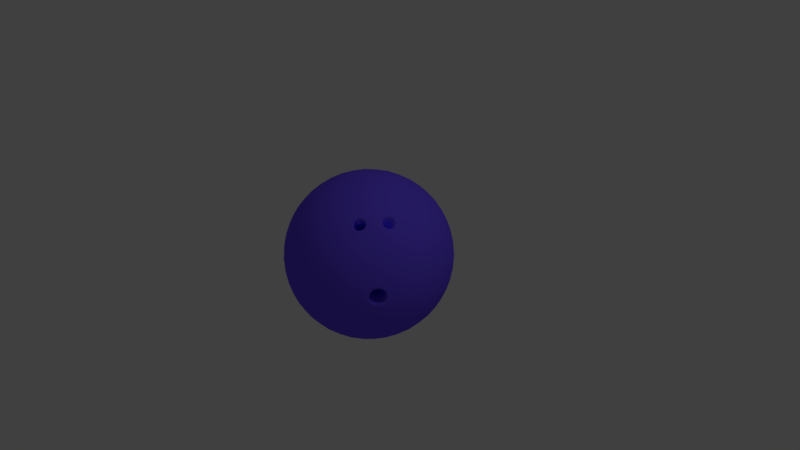 # Source: Bowling_ball.blend  (saved by Blender 2.78.0; exported with 4.5.12 LTS)
import bpy
from mathutils import Matrix  # noqa: F401  (used for matrix-valued properties, if any)

bpy.ops.wm.read_factory_settings(use_empty=True)
scene = bpy.context.scene
scene.name = 'Scene'

# ---- collections
col_collection_1 = bpy.data.collections.new('Collection 1'); scene.collection.children.link(col_collection_1)

# ---- materials (node trees are filled in below, after node groups)
mat_ball = bpy.data.materials.new('Ball')
mat_ball.alpha_threshold = 0.0
mat_ball.use_transparent_shadow = False
mat_ball.diffuse_color = (0.1549, 0.0884, 1.0, 1.0)
mat_ball.specular_color = (0.002888, 1.0, 0.2191)
mat_ball.roughness = 0.5

# ---- material node trees

# ---- world
world_world = bpy.data.worlds.new('World'); scene.world = world_world
world_world.color = (0.05088, 0.05088, 0.05088)
world_world.use_sun_shadow = False
world_world.sun_shadow_jitter_overblur = 0.0
world_world.cycles.sampling_method = 'MANUAL'

# ---- cameras
cam_camera = bpy.data.cameras.new('Camera')
cam_camera.clip_end = 100.0
cam_camera.lens = 35.0
cam_camera.sensor_width = 32.0
cam_camera.sensor_height = 18.0
cam_camera.ortho_scale = 7.314
cam_camera.dof.focus_distance = 0.0
cam_camera.dof.aperture_fstop = 128.0

# ---- lights
light_lamp = bpy.data.lights.new('Lamp', 'POINT')
light_lamp.transmission_factor = 0.0
light_lamp.cutoff_distance = 30.0
light_lamp.energy = 100.0
light_lamp.shadow_buffer_clip_start = 1.001
light_lamp.shadow_soft_size = 0.1
light_lamp.shadow_maximum_resolution = 0.006
light_lamp.use_absolute_resolution = True

# ---- meshes
me_icosphere_001 = bpy.data.meshes.new('Icosphere.001')
me_icosphere_001.from_pydata([(0.0, 0.0, -1.09), (0.7887, -0.573, -0.4875), (-0.3013, -0.9272, -0.4875), (-0.9749, 0.0, -0.4875), (-0.3013, 0.9272, -0.4875), (0.7887, 0.573, -0.4875), (0.3013, -0.9272, 0.4875), (-0.7887, -0.573, 0.4875), (-0.7887, 0.573, 0.4875), (0.3013, 0.9272, 0.4875), (0.9749, 0.0, 0.4875), (0.0, 0.0, 1.09), (-0.2812, -0.8653, -0.6002), (-0.2538, -0.7811, -0.7167), (-0.2188, -0.6733, -0.8288), (-0.1771, -0.545, -0.9272), (-0.1312, -0.404, -1.004), (-0.08459, -0.2603, -1.055), (-0.04016, -0.1236, -1.082), (0.1052, -0.0764, -1.082), (0.2215, -0.1609, -1.055), (0.3436, -0.2497, -1.004), (0.4636, -0.3368, -0.9272), (0.5727, -0.4161, -0.8288), (0.6644, -0.4827, -0.7167), (0.7361, -0.5348, -0.6002), (0.6959, -0.6584, -0.5199), (0.5798, -0.7431, -0.5475), (0.4415, -0.82, -0.5663), (0.2865, -0.8818, -0.5731), (0.1249, -0.9229, -0.5663), (-0.03231, -0.942, -0.5475), (-0.176, -0.9417, -0.5199), (0.8412, 0.4584, -0.5199), (0.8859, 0.3218, -0.5475), (0.9163, 0.1664, -0.5663), (0.9272, 0.0, -0.5731), (0.9163, -0.1664, -0.5663), (0.8859, -0.3218, -0.5475), (0.8412, -0.4584, -0.5199), (0.1052, 0.0764, -1.082), (0.2215, 0.1609, -1.055), (0.3436, 0.2497, -1.004), (0.4636, 0.3368, -0.9272), (0.5727, 0.4161, -0.8288), (0.6644, 0.4827, -0.7167), (0.7361, 0.5348, -0.6002), (-0.9098, 0.0, -0.6002), (-0.8213, 0.0, -0.7167), (-0.7079, 0.0, -0.8288), (-0.573, 0.0, -0.9272), (-0.4247, 0.0, -1.004), (-0.2738, 0.0, -1.055), (-0.13, 0.0, -1.082), (-0.4111, -0.8653, -0.5199), (-0.5275, -0.7811, -0.5475), (-0.6435, -0.6733, -0.5663), (-0.7501, -0.545, -0.5731), (-0.8392, -0.404, -0.5663), (-0.9058, -0.2604, -0.5475), (-0.95, -0.1236, -0.5199), (-0.2812, 0.8653, -0.6002), (-0.2538, 0.7811, -0.7167), (-0.2188, 0.6733, -0.8288), (-0.1771, 0.545, -0.9272), (-0.1312, 0.404, -1.004), (-0.08459, 0.2603, -1.055), (-0.04016, 0.1236, -1.082), (-0.95, 0.1236, -0.5199), (-0.9058, 0.2604, -0.5475), (-0.8392, 0.404, -0.5663), (-0.7501, 0.545, -0.5731), (-0.6435, 0.6733, -0.5663), (-0.5275, 0.7811, -0.5475), (-0.4111, 0.8653, -0.5199), (-0.176, 0.9417, -0.5199), (-0.03231, 0.942, -0.5475), (0.1249, 0.9229, -0.5663), (0.2865, 0.8818, -0.5731), (0.4415, 0.82, -0.5663), (0.5798, 0.7431, -0.5475), (0.6959, 0.6584, -0.5199), (1.015, -0.0764, 0.3899), (1.043, -0.1609, 0.2738), (1.052, -0.2497, 0.1416), (1.037, -0.3368, -8.759e-09), (0.9975, -0.4161, -0.1416), (0.9382, -0.4827, -0.2738), (0.8661, -0.5348, -0.3899), (0.8661, 0.5348, -0.3899), (0.9382, 0.4827, -0.2738), (0.9975, 0.4161, -0.1416), (1.037, 0.3368, 8.759e-09), (1.052, 0.2497, 0.1416), (1.043, 0.1609, 0.2738), (1.015, 0.0764, 0.3899), (0.241, -0.9889, 0.3899), (0.1692, -1.041, 0.2738), (0.0875, -1.077, 0.1416), (8.759e-09, -1.09, -8.759e-09), (-0.0875, -1.077, -0.1416), (-0.1692, -1.041, -0.2738), (-0.241, -0.9889, -0.3899), (0.7762, -0.6584, -0.3899), (0.749, -0.7431, -0.2738), (0.704, -0.8201, -0.1416), (0.6407, -0.8818, 8.759e-09), (0.5624, -0.9229, 0.1416), (0.4752, -0.942, 0.2738), (0.3863, -0.9417, 0.3899), (-0.8661, -0.5348, 0.3899), (-0.9382, -0.4827, 0.2738), (-0.9975, -0.4161, 0.1416), (-1.037, -0.3368, -8.759e-09), (-1.052, -0.2497, -0.1416), (-1.043, -0.1609, -0.2738), (-1.015, -0.0764, -0.3899), (-0.3863, -0.9417, -0.3899), (-0.4752, -0.942, -0.2738), (-0.5624, -0.9229, -0.1416), (-0.6407, -0.8818, 8.759e-09), (-0.704, -0.8201, 0.1416), (-0.749, -0.7431, 0.2738), (-0.7762, -0.6584, 0.3899), (-0.7762, 0.6584, 0.3899), (-0.749, 0.7431, 0.2738), (-0.704, 0.8201, 0.1416), (-0.6407, 0.8818, -8.759e-09), (-0.5624, 0.9229, -0.1416), (-0.4752, 0.942, -0.2738), (-0.3863, 0.9417, -0.3899), (-1.015, 0.0764, -0.3899), (-1.043, 0.1609, -0.2738), (-1.052, 0.2497, -0.1416), (-1.037, 0.3368, 8.759e-09), (-0.9975, 0.4161, 0.1416), (-0.9382, 0.4827, 0.2738), (-0.8661, 0.5348, 0.3899), (0.3863, 0.9417, 0.3899), (0.4752, 0.942, 0.2738), (0.5624, 0.9229, 0.1416), (0.6407, 0.8818, -8.759e-09), (0.704, 0.8201, -0.1416), (0.749, 0.7431, -0.2738), (0.7762, 0.6584, -0.3899), (-0.241, 0.9889, -0.3899), (-0.1692, 1.041, -0.2738), (-0.0875, 1.077, -0.1416), (-8.759e-09, 1.09, 8.759e-09), (0.0875, 1.077, 0.1416), (0.1692, 1.041, 0.2738), (0.241, 0.9889, 0.3899), (0.95, -0.1236, 0.5199), (0.9058, -0.2604, 0.5475), (0.8392, -0.404, 0.5663), (0.7501, -0.545, 0.5731), (0.6435, -0.6733, 0.5663), (0.5275, -0.7811, 0.5475), (0.4111, -0.8653, 0.5199), (0.176, -0.9417, 0.5199), (0.03231, -0.942, 0.5475), (-0.1249, -0.9229, 0.5663), (-0.2865, -0.8818, 0.5731), (-0.4415, -0.82, 0.5663), (-0.5798, -0.7431, 0.5475), (-0.6959, -0.6584, 0.5199), (-0.8412, -0.4584, 0.5199), (-0.8859, -0.3218, 0.5475), (-0.9163, -0.1664, 0.5663), (-0.9272, 0.0, 0.5731), (-0.9163, 0.1664, 0.5663), (-0.8859, 0.3218, 0.5475), (-0.8412, 0.4584, 0.5199), (-0.6959, 0.6584, 0.5199), (-0.5798, 0.7431, 0.5475), (-0.4415, 0.82, 0.5663), (-0.2865, 0.8818, 0.5731), (-0.1249, 0.9229, 0.5663), (0.03231, 0.942, 0.5475), (0.176, 0.9417, 0.5199), (0.4111, 0.8653, 0.5199), (0.5275, 0.7811, 0.5475), (0.6435, 0.6733, 0.5663), (0.7501, 0.545, 0.5731), (0.8392, 0.404, 0.5663), (0.9058, 0.2604, 0.5475), (0.95, 0.1236, 0.5199), (0.04016, -0.1236, 1.082), (0.08459, -0.2603, 1.055), (0.1312, -0.404, 1.004), (0.1771, -0.545, 0.9272), (0.2188, -0.6733, 0.8288), (0.2538, -0.7811, 0.7167), (0.2812, -0.8653, 0.6002), (0.9098, 0.0, 0.6002), (0.8213, 0.0, 0.7167), (0.7079, 0.0, 0.8288), (0.573, 0.0, 0.9272), (0.4247, 0.0, 1.004), (0.2738, 0.0, 1.055), (0.13, 0.0, 1.082), (-0.1052, -0.0764, 1.082), (-0.2215, -0.1609, 1.055), (-0.3436, -0.2497, 1.004), (-0.4636, -0.3368, 0.9272), (-0.5727, -0.4161, 0.8288), (-0.6644, -0.4827, 0.7167), (-0.7361, -0.5348, 0.6002), (-0.1052, 0.0764, 1.082), (-0.2215, 0.1609, 1.055), (-0.3436, 0.2497, 1.004), (-0.4636, 0.3368, 0.9272), (-0.5727, 0.4161, 0.8288), (-0.6644, 0.4827, 0.7167), (-0.7361, 0.5348, 0.6002), (0.04016, 0.1236, 1.082), (0.08459, 0.2603, 1.055), (0.1312, 0.404, 1.004), (0.1771, 0.545, 0.9272), (0.2188, 0.6733, 0.8288), (0.2538, 0.7811, 0.7167), (0.2812, 0.8653, 0.6002), (0.1812, 0.1316, 1.067), (0.3348, 0.1379, 1.028), (0.2346, 0.2758, 1.028), (0.492, 0.1414, 0.9623), (0.3944, 0.2865, 0.9749), (0.2865, 0.4242, 0.9623), (0.6407, 0.1414, 0.8704), (0.5523, 0.2904, 0.8937), (0.4468, 0.4356, 0.8937), (0.3325, 0.5656, 0.8704), (0.7698, 0.1379, 0.7592), (0.6956, 0.2865, 0.7887), (0.5995, 0.4356, 0.7994), (0.4875, 0.573, 0.7887), (0.369, 0.6895, 0.7593), (0.8731, 0.1316, 0.6391), (0.8146, 0.2758, 0.6696), (0.7326, 0.4242, 0.6866), (0.6298, 0.5656, 0.6866), (0.514, 0.6895, 0.6696), (0.395, 0.7897, 0.6391), (-0.0692, 0.213, 1.067), (-0.02769, 0.361, 1.028), (-0.1898, 0.3084, 1.028), (0.01755, 0.5116, 0.9623), (-0.1506, 0.4636, 0.9749), (-0.3149, 0.4036, 0.9623), (0.06349, 0.653, 0.8704), (-0.1055, 0.615, 0.8937), (-0.2762, 0.5596, 0.8937), (-0.4352, 0.491, 0.8704), (0.1067, 0.7748, 0.7593), (-0.05754, 0.7501, 0.7887), (-0.229, 0.7048, 0.7994), (-0.3944, 0.6407, 0.7887), (-0.5417, 0.5641, 0.7593), (0.1446, 0.8711, 0.6391), (-0.01058, 0.86, 0.6696), (-0.1771, 0.8278, 0.6866), (-0.3433, 0.7738, 0.6866), (-0.4969, 0.702, 0.6696), (-0.629, 0.6197, 0.6391), (-0.2239, 0.0, 1.067), (-0.3519, 0.08523, 1.028), (-0.3519, -0.08523, 1.028), (-0.4812, 0.1748, 0.9623), (-0.4875, 0.0, 0.9749), (-0.4812, -0.1748, 0.9623), (-0.6014, 0.2622, 0.8704), (-0.6175, 0.08973, 0.8937), (-0.6175, -0.08973, 0.8937), (-0.6014, -0.2622, 0.8704), (-0.7039, 0.3409, 0.7593), (-0.7312, 0.1771, 0.7887), (-0.741, -1.662e-08, 0.7994), (-0.7312, -0.1771, 0.7887), (-0.7039, -0.3409, 0.7593), (-0.7837, 0.4067, 0.6391), (-0.8212, 0.2557, 0.6696), (-0.842, 0.08739, 0.6866), (-0.842, -0.08739, 0.6866), (-0.8212, -0.2557, 0.6696), (-0.7837, -0.4067, 0.6391), (-0.0692, -0.213, 1.067), (-0.1898, -0.3084, 1.028), (-0.02769, -0.361, 1.028), (-0.3149, -0.4036, 0.9623), (-0.1506, -0.4636, 0.9749), (0.01755, -0.5116, 0.9623), (-0.4352, -0.491, 0.8704), (-0.2762, -0.5596, 0.8937), (-0.1055, -0.615, 0.8937), (0.06349, -0.653, 0.8704), (-0.5417, -0.5641, 0.7593), (-0.3944, -0.6407, 0.7887), (-0.229, -0.7048, 0.7994), (-0.05754, -0.7501, 0.7887), (0.1067, -0.7748, 0.7593), (-0.629, -0.6197, 0.6391), (-0.4969, -0.702, 0.6696), (-0.3433, -0.7738, 0.6866), (-0.1771, -0.8278, 0.6866), (-0.01058, -0.86, 0.6696), (0.1446, -0.8711, 0.6391), (0.1812, -0.1316, 1.067), (0.2346, -0.2758, 1.028), (0.3348, -0.1379, 1.028), (0.2865, -0.4242, 0.9623), (0.3944, -0.2865, 0.9749), (0.492, -0.1414, 0.9623), (0.4211, -0.5685, 0.8255), (0.4702, -0.5124, 0.8357), (0.6326, -0.2888, 0.8357), (0.6708, -0.2248, 0.8255), (0.4354, -0.6234, 0.7776), (0.5995, -0.4356, 0.7994), (0.7275, -0.2214, 0.7776), (0.395, -0.7897, 0.6391), (0.5008, -0.6234, 0.7372), (0.5501, -0.5685, 0.7458), (0.8731, -0.1316, 0.6391), (0.9851, 0.213, 0.4152), (1.004, 0.3084, 0.29), (0.9319, 0.361, 0.435), (1.002, 0.4036, 0.1487), (0.9394, 0.4636, 0.3013), (0.8529, 0.5116, 0.4461), (0.9732, 0.491, -3.13e-08), (0.9229, 0.5596, 0.1527), (0.8465, 0.615, 0.3053), (0.7501, 0.653, 0.4461), (0.9214, 0.5641, -0.145), (0.8818, 0.6407, 0.0), (0.8174, 0.7048, 0.1527), (0.7312, 0.7501, 0.3013), (0.6314, 0.7748, 0.435), (0.8529, 0.6197, -0.2768), (0.8212, 0.702, -0.145), (0.7677, 0.7738, 5.114e-08), (0.6933, 0.8278, 0.1487), (0.6037, 0.86, 0.29), (0.5069, 0.8711, 0.4152), (0.1019, 1.003, 0.4152), (0.01711, 1.051, 0.29), (-0.05539, 0.9979, 0.435), (-0.07434, 1.077, 0.1487), (-0.1506, 1.037, 0.3013), (-0.223, 0.9692, 0.4461), (-0.1662, 1.077, -3.599e-07), (-0.247, 1.051, 0.1527), (-0.3233, 0.9951, 0.3053), (-0.3893, 0.9152, 0.4461), (-0.2517, 1.051, -0.145), (-0.3368, 1.037, -4.92e-07), (-0.4177, 0.9952, 0.1527), (-0.4875, 0.9272, 0.3013), (-0.5417, 0.8399, 0.435), (-0.3258, 1.003, -0.2768), (-0.4139, 0.9979, -0.145), (-0.4987, 0.9692, -3.75e-07), (-0.573, 0.9152, 0.1487), (-0.6314, 0.8399, 0.29), (-0.6718, 0.7513, 0.4152), (-0.9221, 0.4067, 0.4152), (-0.9939, 0.3409, 0.29), (-0.9662, 0.2557, 0.435), (-1.047, 0.2622, 0.1487), (-1.032, 0.1771, 0.3013), (-0.9907, 0.08739, 0.4461), (-1.076, 0.1748, 1.095e-07), (-1.076, 0.08973, 0.1527), (-1.046, -9.64e-08, 0.3053), (-0.9907, -0.08739, 0.4461), (-1.077, 0.08523, -0.145), (-1.09, -4.1e-07, 7.052e-07), (-1.076, -0.08973, 0.1527), (-1.032, -0.1771, 0.3013), (-0.9662, -0.2557, 0.435), (-1.054, -4.284e-07, -0.2768), (-1.077, -0.08523, -0.145), (-1.076, -0.1748, 1.602e-06), (-1.047, -0.2622, 0.1487), (-0.9939, -0.3409, 0.29), (-0.9221, -0.4067, 0.4152), (-0.6718, -0.7513, 0.4152), (-0.6314, -0.8399, 0.29), (-0.5417, -0.8399, 0.435), (-0.573, -0.9152, 0.1487), (-0.4875, -0.9272, 0.3013), (-0.3893, -0.9152, 0.4461), (-0.4987, -0.9692, -6.885e-07), (-0.4177, -0.9952, 0.1527), (-0.3233, -0.9951, 0.3053), (-0.223, -0.9692, 0.4461), (-0.4139, -0.9979, -0.145), (-0.3368, -1.037, -8.691e-07), (-0.247, -1.051, 0.1527), (-0.1506, -1.037, 0.3013), (-0.05539, -0.9979, 0.435), (-0.3258, -1.003, -0.2768), (-0.2517, -1.051, -0.145), (-0.1662, -1.077, -5.455e-07), (-0.07434, -1.077, 0.1487), (0.01711, -1.051, 0.29), (0.1019, -1.003, 0.4152), (0.5069, -0.8711, 0.4152), (0.6037, -0.86, 0.29), (0.6314, -0.7748, 0.435), (0.6933, -0.8278, 0.1487), (0.7616, -0.7147, 0.3018), (0.7985, -0.7377, 0.0009766), (0.8364, -0.6869, -0.1074), (0.9027, -0.5743, 0.1927), (0.915, -0.5035, 0.3018), (0.9319, -0.361, 0.435), (0.8529, -0.6197, -0.2768), (0.9117, -0.5832, -0.1074), (0.9483, -0.5315, 0.0009753), (1.002, -0.4036, 0.1487), (1.004, -0.3084, 0.29), (0.9851, -0.213, 0.4152), (0.3258, 1.003, 0.2768), (0.4139, 0.9979, 0.145), (0.2517, 1.051, 0.145), (0.4987, 0.9692, -4.545e-09), (0.3368, 1.037, -1.307e-14), (0.1662, 1.077, 4.545e-09), (0.573, 0.9152, -0.1487), (0.4177, 0.9951, -0.1527), (0.247, 1.051, -0.1527), (0.07434, 1.077, -0.1487), (0.6314, 0.8399, -0.29), (0.4875, 0.9272, -0.3013), (0.3233, 0.9951, -0.3053), (0.1506, 1.037, -0.3013), (-0.01711, 1.051, -0.29), (0.6718, 0.7513, -0.4152), (0.5417, 0.8399, -0.435), (0.3893, 0.9152, -0.4461), (0.223, 0.9692, -0.4461), (0.05539, 0.9979, -0.435), (-0.1019, 1.003, -0.4152), (-0.8529, 0.6197, 0.2768), (-0.8212, 0.702, 0.145), (-0.9214, 0.5641, 0.145), (-0.7677, 0.7738, -4.545e-09), (-0.8818, 0.6407, -3.969e-14), (-0.9732, 0.491, 4.545e-09), (-0.6933, 0.8278, -0.1487), (-0.8174, 0.7048, -0.1527), (-0.9229, 0.5596, -0.1527), (-1.002, 0.4036, -0.1487), (-0.6037, 0.86, -0.29), (-0.7312, 0.7501, -0.3013), (-0.8465, 0.615, -0.3053), (-0.9394, 0.4636, -0.3013), (-1.004, 0.3084, -0.29), (-0.5069, 0.8711, -0.4152), (-0.6314, 0.7748, -0.435), (-0.7501, 0.653, -0.4461), (-0.8529, 0.5116, -0.4461), (-0.9319, 0.361, -0.435), (-0.9851, 0.213, -0.4152), (-0.8529, -0.6197, 0.2768), (-0.9214, -0.5641, 0.145), (-0.8212, -0.702, 0.145), (-0.9732, -0.491, -4.545e-09), (-0.8818, -0.6407, 3.922e-14), (-0.7677, -0.7738, 4.545e-09), (-1.002, -0.4036, -0.1487), (-0.9229, -0.5596, -0.1527), (-0.8174, -0.7048, -0.1527), (-0.6933, -0.8278, -0.1487), (-1.004, -0.3084, -0.29), (-0.9394, -0.4636, -0.3013), (-0.8465, -0.615, -0.3053), (-0.7312, -0.7501, -0.3013), (-0.6037, -0.86, -0.29), (-0.9851, -0.213, -0.4152), (-0.9319, -0.361, -0.435), (-0.8529, -0.5116, -0.4461), (-0.7501, -0.653, -0.4461), (-0.6314, -0.7748, -0.435), (-0.5069, -0.8711, -0.4152), (0.3258, -1.003, 0.2768), (0.2517, -1.051, 0.145), (0.4139, -0.9979, 0.145), (0.1662, -1.077, -4.545e-09), (0.3368, -1.037, 1.401e-14), (0.4987, -0.9692, 4.545e-09), (0.07434, -1.077, -0.1487), (0.247, -1.051, -0.1527), (0.4177, -0.9951, -0.1527), (0.573, -0.9152, -0.1487), (-0.01711, -1.051, -0.29), (0.1506, -1.037, -0.3013), (0.3233, -0.9951, -0.3053), (0.4875, -0.9272, -0.3013), (0.6314, -0.8399, -0.29), (-0.1019, -1.003, -0.4152), (0.05539, -0.9979, -0.435), (0.223, -0.9692, -0.4461), (0.3893, -0.9152, -0.4461), (0.5417, -0.8399, -0.435), (0.6718, -0.7513, -0.4152), (1.054, 0.0, 0.2768), (1.077, -0.08523, 0.145), (1.077, 0.08523, 0.145), (1.076, -0.1748, -4.545e-09), (1.09, 1.567e-08, 0.0), (1.076, 0.1748, 4.545e-09), (1.047, -0.2622, -0.1487), (1.076, -0.08973, -0.1527), (1.076, 0.08973, -0.1527), (1.047, 0.2622, -0.1487), (0.9939, -0.3409, -0.29), (1.032, -0.1771, -0.3013), (1.046, 0.0, -0.3053), (1.032, 0.1771, -0.3013), (0.9939, 0.3409, -0.29), (0.9221, -0.4067, -0.4152), (0.9662, -0.2557, -0.435), (0.9907, -0.08739, -0.4461), (0.9907, 0.08739, -0.4461), (0.9662, 0.2557, -0.435), (0.9221, 0.4067, -0.4152), (0.629, 0.6197, -0.6391), (0.5417, 0.5641, -0.7593), (0.4969, 0.702, -0.6696), (0.4352, 0.491, -0.8704), (0.3944, 0.6407, -0.7887), (0.3433, 0.7738, -0.6866), (0.3149, 0.4036, -0.9623), (0.2762, 0.5596, -0.8937), (0.229, 0.7048, -0.7994), (0.1771, 0.8278, -0.6866), (0.1898, 0.3084, -1.028), (0.1506, 0.4636, -0.9749), (0.1055, 0.615, -0.8937), (0.05754, 0.7501, -0.7887), (0.01058, 0.86, -0.6696), (0.0692, 0.213, -1.067), (0.02769, 0.361, -1.028), (-0.01755, 0.5116, -0.9623), (-0.06349, 0.653, -0.8704), (-0.1067, 0.7748, -0.7593), (-0.1446, 0.8711, -0.6391), (-0.395, 0.7897, -0.6391), (-0.369, 0.6895, -0.7593), (-0.514, 0.6895, -0.6696), (-0.3325, 0.5656, -0.8704), (-0.4875, 0.573, -0.7887), (-0.6298, 0.5656, -0.6866), (-0.2865, 0.4242, -0.9623), (-0.4468, 0.4356, -0.8937), (-0.5995, 0.4356, -0.7994), (-0.7326, 0.4242, -0.6866), (-0.2346, 0.2758, -1.028), (-0.3944, 0.2865, -0.9749), (-0.5523, 0.2904, -0.8937), (-0.6956, 0.2865, -0.7887), (-0.8146, 0.2758, -0.6696), (-0.1812, 0.1316, -1.067), (-0.3348, 0.1379, -1.028), (-0.492, 0.1414, -0.9623), (-0.6407, 0.1414, -0.8704), (-0.7698, 0.1379, -0.7592), (-0.8731, 0.1316, -0.6391), (-0.8731, -0.1316, -0.6391), (-0.7698, -0.1379, -0.7592), (-0.8146, -0.2758, -0.6696), (-0.6407, -0.1414, -0.8704), (-0.6956, -0.2865, -0.7887), (-0.7326, -0.4242, -0.6866), (-0.492, -0.1414, -0.9623), (-0.5523, -0.2904, -0.8937), (-0.5995, -0.4356, -0.7994), (-0.6298, -0.5656, -0.6866), (-0.3348, -0.1379, -1.028), (-0.3944, -0.2865, -0.9749), (-0.4468, -0.4356, -0.8937), (-0.4875, -0.573, -0.7887), (-0.514, -0.6895, -0.6696), (-0.1812, -0.1316, -1.067), (-0.2346, -0.2758, -1.028), (-0.2865, -0.4242, -0.9623), (-0.3325, -0.5656, -0.8704), (-0.369, -0.6895, -0.7593), (-0.395, -0.7897, -0.6391), (0.7837, 0.4067, -0.6391), (0.8212, 0.2557, -0.6696), (0.7039, 0.3409, -0.7593), (0.842, 0.08739, -0.6866), (0.7312, 0.1771, -0.7887), (0.6014, 0.2622, -0.8704), (0.842, -0.08739, -0.6866), (0.741, -5.142e-07, -0.7994), (0.6175, 0.08973, -0.8937), (0.4812, 0.1748, -0.9623), (0.8212, -0.2557, -0.6696), (0.7312, -0.1771, -0.7887), (0.6175, -0.08973, -0.8937), (0.4875, -8.118e-07, -0.9749), (0.3519, 0.08523, -1.028), (0.7837, -0.4067, -0.6391), (0.7039, -0.3409, -0.7592), (0.6014, -0.2622, -0.8704), (0.4812, -0.1748, -0.9623), (0.3519, -0.08523, -1.028), (0.2239, -6.029e-07, -1.067), (-0.1446, -0.8711, -0.6391), (-0.1067, -0.7748, -0.7593), (0.01058, -0.86, -0.6696), (-0.06349, -0.653, -0.8704), (0.05754, -0.7501, -0.7887), (0.1771, -0.8278, -0.6866), (-0.01755, -0.5116, -0.9623), (0.1055, -0.615, -0.8937), (0.229, -0.7048, -0.7994), (0.3433, -0.7738, -0.6866), (0.0277, -0.361, -1.028), (0.1506, -0.4636, -0.9749), (0.2762, -0.5596, -0.8937), (0.3944, -0.6407, -0.7887), (0.4969, -0.702, -0.6696), (0.0692, -0.213, -1.067), (0.1898, -0.3084, -1.028), (0.3149, -0.4036, -0.9623), (0.4352, -0.491, -0.8704), (0.5417, -0.5641, -0.7592), (0.629, -0.6197, -0.6391), (0.3325, -0.5656, 0.8704), (0.4468, -0.4356, 0.8937), (0.5523, -0.2904, 0.8937), (0.6407, -0.1414, 0.8704), (0.514, -0.6895, 0.6696), (0.6298, -0.5656, 0.6866), (0.7326, -0.4242, 0.6866), (0.8146, -0.2758, 0.6696), (0.369, -0.6895, 0.7593), (0.6533, -0.3526, 0.7943), (0.7698, -0.1379, 0.7592), (0.4395, -0.5364, 0.8374), (0.5317, -0.5997, 0.7351), (0.7346, -0.3204, 0.7351), (0.5068, -0.503, 0.82), (0.7, -0.2138, 0.8043), (0.6809, -0.3596, 0.7677), (0.5435, -0.5832, 0.7395), (0.5247, -0.5058, 0.8067), (0.7156, -0.2155, 0.7901), (0.4844, -0.6297, 0.7429), (0.7486, -0.2662, 0.7429), (0.4869, -0.5058, 0.8301), (0.684, -0.2176, 0.8168), (0.4478, -0.6297, 0.7655), (0.5462, -0.5219, 0.7819), (0.6652, -0.3582, 0.7819), (0.5503, -0.4971, 0.7956), (0.4551, -0.5219, 0.8382), (0.4261, -0.6139, 0.7901), (0.5534, -0.5533, 0.7548), (0.4276, -0.5533, 0.8325), (0.5162, -0.6139, 0.7345), (0.4183, -0.5832, 0.8168), (0.4197, -0.5997, 0.8043), (0.4653, -0.6324, 0.7529), (0.5524, -0.5364, 0.7677), (0.7153, -0.3633, 0.7342), (0.7622, -0.2824, 0.7232), (0.6583, -0.2358, 0.8325), (0.7434, -0.3012, 0.7345), (0.6432, -0.3427, 0.8067), (0.6972, -0.3553, 0.7548), (0.637, -0.2715, 0.8382), (0.646, -0.2523, 0.8374), (0.7226, -0.3366, 0.7395), (0.6315, -0.3068, 0.8301), (0.635, -0.3265, 0.8199), (0.7372, -0.2313, 0.7655), (0.7452, -0.2471, 0.7528), (0.7312, -0.7501, 0.3013), (0.7501, -0.653, 0.4461), (0.9229, -0.5596, 0.1527), (0.9394, -0.4636, 0.3013), (0.8346, -0.6876, 0.112), (0.8529, -0.5116, 0.4461), (0.8251, -0.681, 0.1927), (0.8465, -0.615, 0.3053), (0.8515, -0.5381, 0.4096), (0.7749, -0.6435, 0.4096), (0.7677, -0.7738, -1.205e-06), (0.8174, -0.7048, 0.1527), (0.9214, -0.5641, -0.145), (0.9732, -0.491, -2.438e-06), (0.8212, -0.702, -0.145), (0.9118, -0.5813, 0.112), (0.8194, -0.7113, 0.05494), (0.9297, -0.5604, -0.05063), (0.8203, -0.711, -0.05063), (0.8744, -0.6353, 0.1101), (0.8754, -0.636, -0.1045), (0.9297, -0.5595, 0.05494), (0.83, -0.6965, 0.079), (0.936, -0.5514, -0.02337), (0.8312, -0.6962, -0.07426), (0.8927, -0.6101, 0.1056), (0.893, -0.6115, -0.1002), (0.9361, -0.5508, 0.02682), (0.8131, -0.7201, 0.02682), (0.919, -0.5754, -0.07426), (0.8136, -0.7198, -0.02337), (0.8561, -0.6605, 0.1055), (0.8576, -0.6603, -0.1002), (0.9189, -0.5741, 0.079), (0.8203, -0.7072, 0.0931), (0.8419, -0.6801, 0.0948), (0.9462, -0.5347, -0.02851), (0.9377, -0.5486, 0.001235), (0.8217, -0.7068, -0.08858), (0.8435, -0.6795, -0.08999), (0.8947, -0.6047, 0.1249), (0.907, -0.5905, 0.09481), (0.8951, -0.6063, -0.1196), (0.9069, -0.5922, -0.08999), (0.9463, -0.5341, 0.03153), (0.8004, -0.735, 0.03153), (0.8078, -0.7246, 0.06472), (0.9262, -0.5631, -0.08858), (0.9387, -0.5454, -0.06069), (0.801, -0.7347, -0.02851), (0.8088, -0.7242, -0.06069), (0.8516, -0.6641, 0.1249), (0.8731, -0.6344, 0.1303), (0.8532, -0.6639, -0.1196), (0.8742, -0.6351, -0.1246), (0.9261, -0.5616, 0.0931), (0.9388, -0.5443, 0.06472), (0.8115, -0.7223, 0.001236), (-0.37, 0.2021, -0.09567), (-0.3317, 0.241, -0.005681), (-0.3066, 0.2912, 0.08913), (-0.402, 0.1594, -0.004443), (-0.3717, 0.2016, 0.08913), (-0.3066, 0.2895, -0.09567), (-0.2758, 0.3331, -0.004445), (-0.3835, 0.1851, 0.07332), (-0.2775, 0.3303, -0.02905), (-0.3823, 0.1854, -0.07994), (-0.3208, 0.2716, 0.09987), (-0.3205, 0.2701, -0.1059), (-0.2774, 0.3309, 0.02114), (-0.4004, 0.1616, 0.02114), (-0.3941, 0.1704, 0.04926), (-0.2945, 0.3063, -0.07994), (-0.2838, 0.3212, -0.05631), (-0.3999, 0.1619, -0.02905), (-0.3932, 0.1706, -0.05631), (-0.3574, 0.2212, 0.09987), (-0.3391, 0.2464, 0.1045), (-0.3559, 0.2213, -0.1059), (-0.3382, 0.2457, -0.1102), (-0.2946, 0.3075, 0.07332), (-0.2838, 0.3222, 0.04926), (0.558, -0.5869, 0.726), (0.5665, -0.5681, 0.7342), (0.4832, -0.6456, 0.7304), (0.5041, -0.6376, 0.7232), (0.4868, -0.4887, 0.8408), (0.5117, -0.4852, 0.828), (0.5432, -0.6075, 0.7205), (0.5343, -0.4887, 0.8115), (0.4655, -0.4971, 0.848), (0.4214, -0.6376, 0.7743), (0.4372, -0.6456, 0.7589), (0.3998, -0.5869, 0.8238), (0.4015, -0.6075, 0.8081), (0.4095, -0.6254, 0.7903), (0.5695, -0.5274, 0.7617), (0.5707, -0.5486, 0.7457), (0.4461, -0.5092, 0.8511), (0.5372, -0.5124, 0.7943), (0.4117, -0.5486, 0.844), (0.4266, -0.5274, 0.85), (0.5237, -0.6254, 0.7197), (0.4592, -0.6489, 0.7429), (0.5618, -0.5093, 0.7796), (0.4034, -0.5681, 0.8351), (0.2185, -0.2597, 0.3535), (0.2682, -0.199, 0.359), (0.1664, -0.3101, 0.3423), (0.1521, -0.2552, 0.3903), (0.2012, -0.199, 0.4005), (0.2317, -0.3101, 0.3019), (0.281, -0.2552, 0.3106), (0.2745, -0.2699, 0.3042), (0.2154, -0.3164, 0.3076), (0.2179, -0.1925, 0.3949), (0.2377, -0.1897, 0.3847), (0.2627, -0.2863, 0.2998), (0.2557, -0.1925, 0.3715), (0.1788, -0.3164, 0.3303), (0.1493, -0.2699, 0.3815), (0.1507, -0.2863, 0.369), (0.1571, -0.3006, 0.3549), (0.2834, -0.2231, 0.3324), (0.2844, -0.2399, 0.3196), (0.186, -0.2086, 0.403), (0.1586, -0.2399, 0.3973), (0.1705, -0.2231, 0.4021), (0.2471, -0.3006, 0.2992), (0.1963, -0.319, 0.3176), (0.2772, -0.2086, 0.3466), (0.7214, -0.1962, 0.7903), (0.7366, -0.2038, 0.7743), (0.6817, -0.1989, 0.8238), (0.7018, -0.1941, 0.8081), (0.6579, -0.3769, 0.7796), (0.6776, -0.3787, 0.7617), (0.6649, -0.2081, 0.8351), (0.6428, -0.3697, 0.7956), (0.7567, -0.3048, 0.7197), (0.7477, -0.2836, 0.7372), (0.6981, -0.3733, 0.7457), (0.7107, -0.3475, 0.7458), (0.6222, -0.2669, 0.8511), (0.6334, -0.2428, 0.85), (0.6152, -0.312, 0.8408), (0.6195, -0.3367, 0.828), (0.7491, -0.2163, 0.7589), (0.759, -0.2362, 0.7429), (0.649, -0.222, 0.844), (0.6299, -0.3571, 0.8115), (0.7306, -0.3494, 0.726), (0.7633, -0.2601, 0.7304), (0.7456, -0.3289, 0.7205), (0.6166, -0.2891, 0.848), (0.1875, -0.0745, 0.2084), (0.2025, -0.1354, 0.1655), (0.2395, -0.07158, 0.1568), (0.1451, -0.1406, 0.2139), (0.2193, -0.009421, 0.1972), (0.1244, -0.0768, 0.2554), (0.1626, -0.01279, 0.2452), (0.2074, -0.003498, 0.2098), (0.1758, -0.005618, 0.2364), (0.1919, -0.001828, 0.2239), (0.157, -0.1462, 0.2015), (0.1727, -0.1476, 0.1873), (0.2352, -0.08915, 0.1541), (0.189, -0.1433, 0.1745), (0.1288, -0.05948, 0.2579), (0.1378, -0.04026, 0.2571), (0.1234, -0.09473, 0.2498), (0.1269, -0.1145, 0.2396), (0.2291, -0.01925, 0.1852), (0.237, -0.03507, 0.1725), (0.1502, -0.02373, 0.2522), (0.1351, -0.1307, 0.2264), (0.2145, -0.1246, 0.1591), (0.2404, -0.05413, 0.1625), (0.2265, -0.1083, 0.1547)], [], [(0, 19, 18), (1, 25, 39), (0, 18, 53), (0, 53, 67), (0, 67, 40), (1, 39, 88), (2, 32, 102), (3, 60, 116), (4, 74, 130), (5, 81, 144), (1, 88, 103), (2, 102, 117), (3, 116, 131), (4, 130, 145), (5, 144, 89), (6, 158, 193), (7, 165, 207), (8, 172, 214), (9, 179, 221), (10, 186, 194), (200, 215, 11), (199, 222, 200), (198, 223, 199), (197, 225, 198), (196, 228, 197), (195, 232, 196), (194, 237, 195), (200, 222, 215), (222, 216, 215), (199, 223, 222), (223, 224, 222), (222, 224, 216), (224, 217, 216), (198, 225, 223), (225, 226, 223), (223, 226, 224), (226, 227, 224), (224, 227, 217), (227, 218, 217), (197, 228, 225), (228, 229, 225), (225, 229, 226), (229, 230, 226), (226, 230, 227), (230, 231, 227), (227, 231, 218), (231, 219, 218), (196, 232, 228), (232, 233, 228), (228, 233, 229), (233, 234, 229), (229, 234, 230), (234, 235, 230), (230, 235, 231), (235, 236, 231), (231, 236, 219), (236, 220, 219), (195, 237, 232), (237, 238, 232), (232, 238, 233), (238, 239, 233), (233, 239, 234), (239, 240, 234), (234, 240, 235), (240, 241, 235), (235, 241, 236), (241, 242, 236), (236, 242, 220), (242, 221, 220), (194, 186, 237), (186, 185, 237), (237, 185, 238), (185, 184, 238), (238, 184, 239), (184, 183, 239), (239, 183, 240), (183, 182, 240), (240, 182, 241), (182, 181, 241), (241, 181, 242), (181, 180, 242), (242, 180, 221), (180, 9, 221), (215, 208, 11), (216, 243, 215), (217, 244, 216), (218, 246, 217), (219, 249, 218), (220, 253, 219), (221, 258, 220), (215, 243, 208), (243, 209, 208), (216, 244, 243), (244, 245, 243), (243, 245, 209), (245, 210, 209), (217, 246, 244), (246, 247, 244), (244, 247, 245), (247, 248, 245), (245, 248, 210), (248, 211, 210), (218, 249, 246), (249, 250, 246), (246, 250, 247), (250, 251, 247), (247, 251, 248), (251, 252, 248), (248, 252, 211), (252, 212, 211), (219, 253, 249), (253, 254, 249), (249, 254, 250), (254, 255, 250), (250, 255, 251), (255, 256, 251), (251, 256, 252), (256, 257, 252), (252, 257, 212), (257, 213, 212), (220, 258, 253), (258, 259, 253), (253, 259, 254), (259, 260, 254), (254, 260, 255), (260, 261, 255), (255, 261, 256), (261, 262, 256), (256, 262, 257), (262, 263, 257), (257, 263, 213), (263, 214, 213), (221, 179, 258), (179, 178, 258), (258, 178, 259), (178, 177, 259), (259, 177, 260), (177, 176, 260), (260, 176, 261), (176, 175, 261), (261, 175, 262), (175, 174, 262), (262, 174, 263), (174, 173, 263), (263, 173, 214), (173, 8, 214), (208, 201, 11), (209, 264, 208), (210, 265, 209), (211, 267, 210), (212, 270, 211), (213, 274, 212), (214, 279, 213), (208, 264, 201), (264, 202, 201), (209, 265, 264), (265, 266, 264), (264, 266, 202), (266, 203, 202), (210, 267, 265), (267, 268, 265), (265, 268, 266), (268, 269, 266), (266, 269, 203), (269, 204, 203), (211, 270, 267), (270, 271, 267), (267, 271, 268), (271, 272, 268), (268, 272, 269), (272, 273, 269), (269, 273, 204), (273, 205, 204), (212, 274, 270), (274, 275, 270), (270, 275, 271), (275, 276, 271), (271, 276, 272), (276, 277, 272), (272, 277, 273), (277, 278, 273), (273, 278, 205), (278, 206, 205), (213, 279, 274), (279, 280, 274), (274, 280, 275), (280, 281, 275), (275, 281, 276), (281, 282, 276), (276, 282, 277), (282, 283, 277), (277, 283, 278), (283, 284, 278), (278, 284, 206), (284, 207, 206), (214, 172, 279), (172, 171, 279), (279, 171, 280), (171, 170, 280), (280, 170, 281), (170, 169, 281), (281, 169, 282), (169, 168, 282), (282, 168, 283), (168, 167, 283), (283, 167, 284), (167, 166, 284), (284, 166, 207), (166, 7, 207), (201, 187, 11), (202, 285, 201), (203, 286, 202), (204, 288, 203), (205, 291, 204), (206, 295, 205), (207, 300, 206), (201, 285, 187), (285, 188, 187), (202, 286, 285), (286, 287, 285), (285, 287, 188), (287, 189, 188), (203, 288, 286), (288, 289, 286), (286, 289, 287), (289, 290, 287), (287, 290, 189), (290, 190, 189), (204, 291, 288), (291, 292, 288), (288, 292, 289), (292, 293, 289), (289, 293, 290), (293, 294, 290), (290, 294, 190), (294, 191, 190), (205, 295, 291), (295, 296, 291), (291, 296, 292), (296, 297, 292), (292, 297, 293), (297, 298, 293), (293, 298, 294), (298, 299, 294), (294, 299, 191), (299, 192, 191), (206, 300, 295), (300, 301, 295), (295, 301, 296), (301, 302, 296), (296, 302, 297), (302, 303, 297), (297, 303, 298), (303, 304, 298), (298, 304, 299), (304, 305, 299), (299, 305, 192), (305, 193, 192), (207, 165, 300), (165, 164, 300), (300, 164, 301), (164, 163, 301), (301, 163, 302), (163, 162, 302), (302, 162, 303), (162, 161, 303), (303, 161, 304), (161, 160, 304), (304, 160, 305), (160, 159, 305), (305, 159, 193), (159, 6, 193), (187, 200, 11), (188, 306, 187), (189, 307, 188), (190, 309, 189), (191, 633, 190), (192, 641, 191), (193, 319, 192), (187, 306, 200), (306, 199, 200), (188, 307, 306), (307, 308, 306), (306, 308, 199), (308, 198, 199), (189, 309, 307), (309, 310, 307), (307, 310, 308), (310, 311, 308), (308, 311, 198), (311, 197, 198), (190, 633, 309), (633, 634, 309), (309, 634, 310), (634, 635, 310), (310, 635, 311), (635, 636, 311), (311, 636, 197), (636, 196, 197), (191, 641, 633), (634, 317, 635), (636, 643, 196), (643, 195, 196), (192, 319, 641), (319, 637, 641), (638, 639, 317), (640, 322, 643), (643, 322, 195), (322, 194, 195), (193, 158, 319), (158, 157, 319), (319, 157, 637), (157, 156, 637), (637, 156, 638), (156, 155, 638), (638, 155, 639), (155, 154, 639), (639, 154, 640), (154, 153, 640), (640, 153, 322), (153, 152, 322), (322, 152, 194), (152, 10, 194), (95, 186, 10), (94, 323, 95), (93, 324, 94), (92, 326, 93), (91, 329, 92), (90, 333, 91), (89, 338, 90), (95, 323, 186), (323, 185, 186), (94, 324, 323), (324, 325, 323), (323, 325, 185), (325, 184, 185), (93, 326, 324), (326, 327, 324), (324, 327, 325), (327, 328, 325), (325, 328, 184), (328, 183, 184), (92, 329, 326), (329, 330, 326), (326, 330, 327), (330, 331, 327), (327, 331, 328), (331, 332, 328), (328, 332, 183), (332, 182, 183), (91, 333, 329), (333, 334, 329), (329, 334, 330), (334, 335, 330), (330, 335, 331), (335, 336, 331), (331, 336, 332), (336, 337, 332), (332, 337, 182), (337, 181, 182), (90, 338, 333), (338, 339, 333), (333, 339, 334), (339, 340, 334), (334, 340, 335), (340, 341, 335), (335, 341, 336), (341, 342, 336), (336, 342, 337), (342, 343, 337), (337, 343, 181), (343, 180, 181), (89, 144, 338), (144, 143, 338), (338, 143, 339), (143, 142, 339), (339, 142, 340), (142, 141, 340), (340, 141, 341), (141, 140, 341), (341, 140, 342), (140, 139, 342), (342, 139, 343), (139, 138, 343), (343, 138, 180), (138, 9, 180), (151, 179, 9), (150, 344, 151), (149, 345, 150), (148, 347, 149), (147, 350, 148), (146, 354, 147), (145, 359, 146), (151, 344, 179), (344, 178, 179), (150, 345, 344), (345, 346, 344), (344, 346, 178), (346, 177, 178), (149, 347, 345), (347, 348, 345), (345, 348, 346), (348, 349, 346), (346, 349, 177), (349, 176, 177), (148, 350, 347), (350, 351, 347), (347, 351, 348), (351, 352, 348), (348, 352, 349), (352, 353, 349), (349, 353, 176), (353, 175, 176), (147, 354, 350), (354, 355, 350), (350, 355, 351), (355, 356, 351), (351, 356, 352), (356, 357, 352), (352, 357, 353), (357, 358, 353), (353, 358, 175), (358, 174, 175), (146, 359, 354), (359, 360, 354), (354, 360, 355), (360, 361, 355), (355, 361, 356), (361, 362, 356), (356, 362, 357), (362, 363, 357), (357, 363, 358), (363, 364, 358), (358, 364, 174), (364, 173, 174), (145, 130, 359), (130, 129, 359), (359, 129, 360), (129, 128, 360), (360, 128, 361), (128, 127, 361), (361, 127, 362), (127, 126, 362), (362, 126, 363), (126, 125, 363), (363, 125, 364), (125, 124, 364), (364, 124, 173), (124, 8, 173), (137, 172, 8), (136, 365, 137), (135, 366, 136), (134, 368, 135), (133, 371, 134), (132, 375, 133), (131, 380, 132), (137, 365, 172), (365, 171, 172), (136, 366, 365), (366, 367, 365), (365, 367, 171), (367, 170, 171), (135, 368, 366), (368, 369, 366), (366, 369, 367), (369, 370, 367), (367, 370, 170), (370, 169, 170), (134, 371, 368), (371, 372, 368), (368, 372, 369), (372, 373, 369), (369, 373, 370), (373, 374, 370), (370, 374, 169), (374, 168, 169), (133, 375, 371), (375, 376, 371), (371, 376, 372), (376, 377, 372), (372, 377, 373), (377, 378, 373), (373, 378, 374), (378, 379, 374), (374, 379, 168), (379, 167, 168), (132, 380, 375), (380, 381, 375), (375, 381, 376), (381, 382, 376), (376, 382, 377), (382, 383, 377), (377, 383, 378), (383, 384, 378), (378, 384, 379), (384, 385, 379), (379, 385, 167), (385, 166, 167), (131, 116, 380), (116, 115, 380), (380, 115, 381), (115, 114, 381), (381, 114, 382), (114, 113, 382), (382, 113, 383), (113, 112, 383), (383, 112, 384), (112, 111, 384), (384, 111, 385), (111, 110, 385), (385, 110, 166), (110, 7, 166), (123, 165, 7), (122, 386, 123), (121, 387, 122), (120, 389, 121), (119, 392, 120), (118, 396, 119), (117, 401, 118), (123, 386, 165), (386, 164, 165), (122, 387, 386), (387, 388, 386), (386, 388, 164), (388, 163, 164), (121, 389, 387), (389, 390, 387), (387, 390, 388), (390, 391, 388), (388, 391, 163), (391, 162, 163), (120, 392, 389), (392, 393, 389), (389, 393, 390), (393, 394, 390), (390, 394, 391), (394, 395, 391), (391, 395, 162), (395, 161, 162), (119, 396, 392), (396, 397, 392), (392, 397, 393), (397, 398, 393), (393, 398, 394), (398, 399, 394), (394, 399, 395), (399, 400, 395), (395, 400, 161), (400, 160, 161), (118, 401, 396), (401, 402, 396), (396, 402, 397), (402, 403, 397), (397, 403, 398), (403, 404, 398), (398, 404, 399), (404, 405, 399), (399, 405, 400), (405, 406, 400), (400, 406, 160), (406, 159, 160), (117, 102, 401), (102, 101, 401), (401, 101, 402), (101, 100, 402), (402, 100, 403), (100, 99, 403), (403, 99, 404), (99, 98, 404), (404, 98, 405), (98, 97, 405), (405, 97, 406), (97, 96, 406), (406, 96, 159), (96, 6, 159), (109, 158, 6), (108, 407, 109), (107, 408, 108), (106, 410, 107), (105, 693, 106), (104, 697, 105), (103, 417, 104), (109, 407, 158), (407, 157, 158), (108, 408, 407), (408, 409, 407), (407, 409, 157), (409, 156, 157), (107, 410, 408), (410, 683, 408), (408, 683, 409), (683, 684, 409), (409, 684, 156), (684, 155, 156), (106, 693, 410), (693, 694, 410), (410, 694, 683), (684, 688, 155), (688, 154, 155), (105, 697, 693), (726, 712, 756, 746), (709, 726, 746, 752), (704, 716, 764, 765), (686, 416, 688), (688, 416, 154), (416, 153, 154), (104, 417, 697), (417, 695, 697), (711, 740, 744, 754), (724, 708, 751, 743), (715, 703, 763, 762), (696, 420, 685), (685, 420, 686), (420, 421, 686), (686, 421, 416), (421, 422, 416), (416, 422, 153), (422, 152, 153), (103, 88, 417), (88, 87, 417), (417, 87, 695), (87, 86, 695), (695, 86, 696), (86, 85, 696), (696, 85, 420), (85, 84, 420), (420, 84, 421), (84, 83, 421), (421, 83, 422), (83, 82, 422), (422, 82, 152), (82, 10, 152), (138, 151, 9), (139, 423, 138), (140, 424, 139), (141, 426, 140), (142, 429, 141), (143, 433, 142), (144, 438, 143), (138, 423, 151), (423, 150, 151), (139, 424, 423), (424, 425, 423), (423, 425, 150), (425, 149, 150), (140, 426, 424), (426, 427, 424), (424, 427, 425), (427, 428, 425), (425, 428, 149), (428, 148, 149), (141, 429, 426), (429, 430, 426), (426, 430, 427), (430, 431, 427), (427, 431, 428), (431, 432, 428), (428, 432, 148), (432, 147, 148), (142, 433, 429), (433, 434, 429), (429, 434, 430), (434, 435, 430), (430, 435, 431), (435, 436, 431), (431, 436, 432), (436, 437, 432), (432, 437, 147), (437, 146, 147), (143, 438, 433), (438, 439, 433), (433, 439, 434), (439, 440, 434), (434, 440, 435), (440, 441, 435), (435, 441, 436), (441, 442, 436), (436, 442, 437), (442, 443, 437), (437, 443, 146), (443, 145, 146), (144, 81, 438), (81, 80, 438), (438, 80, 439), (80, 79, 439), (439, 79, 440), (79, 78, 440), (440, 78, 441), (78, 77, 441), (441, 77, 442), (77, 76, 442), (442, 76, 443), (76, 75, 443), (443, 75, 145), (75, 4, 145), (124, 137, 8), (125, 444, 124), (126, 445, 125), (127, 447, 126), (128, 450, 127), (129, 454, 128), (130, 459, 129), (124, 444, 137), (444, 136, 137), (125, 445, 444), (445, 446, 444), (444, 446, 136), (446, 135, 136), (126, 447, 445), (447, 448, 445), (445, 448, 446), (448, 449, 446), (446, 449, 135), (449, 134, 135), (127, 450, 447), (450, 451, 447), (447, 451, 448), (451, 452, 448), (448, 452, 449), (452, 453, 449), (449, 453, 134), (453, 133, 134), (128, 454, 450), (454, 455, 450), (450, 455, 451), (455, 456, 451), (451, 456, 452), (456, 457, 452), (452, 457, 453), (457, 458, 453), (453, 458, 133), (458, 132, 133), (129, 459, 454), (459, 460, 454), (454, 460, 455), (460, 461, 455), (455, 461, 456), (461, 462, 456), (456, 462, 457), (462, 463, 457), (457, 463, 458), (463, 464, 458), (458, 464, 132), (464, 131, 132), (130, 74, 459), (74, 73, 459), (459, 73, 460), (73, 72, 460), (460, 72, 461), (72, 71, 461), (461, 71, 462), (71, 70, 462), (462, 70, 463), (70, 69, 463), (463, 69, 464), (69, 68, 464), (464, 68, 131), (68, 3, 131), (110, 123, 7), (111, 465, 110), (112, 466, 111), (113, 468, 112), (114, 471, 113), (115, 475, 114), (116, 480, 115), (110, 465, 123), (465, 122, 123), (111, 466, 465), (466, 467, 465), (465, 467, 122), (467, 121, 122), (112, 468, 466), (468, 469, 466), (466, 469, 467), (469, 470, 467), (467, 470, 121), (470, 120, 121), (113, 471, 468), (471, 472, 468), (468, 472, 469), (472, 473, 469), (469, 473, 470), (473, 474, 470), (470, 474, 120), (474, 119, 120), (114, 475, 471), (475, 476, 471), (471, 476, 472), (476, 477, 472), (472, 477, 473), (477, 478, 473), (473, 478, 474), (478, 479, 474), (474, 479, 119), (479, 118, 119), (115, 480, 475), (480, 481, 475), (475, 481, 476), (481, 482, 476), (476, 482, 477), (482, 483, 477), (477, 483, 478), (483, 484, 478), (478, 484, 479), (484, 485, 479), (479, 485, 118), (485, 117, 118), (116, 60, 480), (60, 59, 480), (480, 59, 481), (59, 58, 481), (481, 58, 482), (58, 57, 482), (482, 57, 483), (57, 56, 483), (483, 56, 484), (56, 55, 484), (484, 55, 485), (55, 54, 485), (485, 54, 117), (54, 2, 117), (96, 109, 6), (97, 486, 96), (98, 487, 97), (99, 489, 98), (100, 492, 99), (101, 496, 100), (102, 501, 101), (96, 486, 109), (486, 108, 109), (97, 487, 486), (487, 488, 486), (486, 488, 108), (488, 107, 108), (98, 489, 487), (489, 490, 487), (487, 490, 488), (490, 491, 488), (488, 491, 107), (491, 106, 107), (99, 492, 489), (492, 493, 489), (489, 493, 490), (493, 494, 490), (490, 494, 491), (494, 495, 491), (491, 495, 106), (495, 105, 106), (100, 496, 492), (496, 497, 492), (492, 497, 493), (497, 498, 493), (493, 498, 494), (498, 499, 494), (494, 499, 495), (499, 500, 495), (495, 500, 105), (500, 104, 105), (101, 501, 496), (501, 502, 496), (496, 502, 497), (502, 503, 497), (497, 503, 498), (503, 504, 498), (498, 504, 499), (504, 505, 499), (499, 505, 500), (505, 506, 500), (500, 506, 104), (506, 103, 104), (102, 32, 501), (32, 31, 501), (501, 31, 502), (31, 30, 502), (502, 30, 503), (30, 29, 503), (503, 29, 504), (29, 28, 504), (504, 28, 505), (28, 27, 505), (505, 27, 506), (27, 26, 506), (506, 26, 103), (26, 1, 103), (82, 95, 10), (83, 507, 82), (84, 508, 83), (85, 510, 84), (86, 513, 85), (87, 517, 86), (88, 522, 87), (82, 507, 95), (507, 94, 95), (83, 508, 507), (508, 509, 507), (507, 509, 94), (509, 93, 94), (84, 510, 508), (510, 511, 508), (508, 511, 509), (511, 512, 509), (509, 512, 93), (512, 92, 93), (85, 513, 510), (513, 514, 510), (510, 514, 511), (514, 515, 511), (511, 515, 512), (515, 516, 512), (512, 516, 92), (516, 91, 92), (86, 517, 513), (517, 518, 513), (513, 518, 514), (518, 519, 514), (514, 519, 515), (519, 520, 515), (515, 520, 516), (520, 521, 516), (516, 521, 91), (521, 90, 91), (87, 522, 517), (522, 523, 517), (517, 523, 518), (523, 524, 518), (518, 524, 519), (524, 525, 519), (519, 525, 520), (525, 526, 520), (520, 526, 521), (526, 527, 521), (521, 527, 90), (527, 89, 90), (88, 39, 522), (39, 38, 522), (522, 38, 523), (38, 37, 523), (523, 37, 524), (37, 36, 524), (524, 36, 525), (36, 35, 525), (525, 35, 526), (35, 34, 526), (526, 34, 527), (34, 33, 527), (527, 33, 89), (33, 5, 89), (46, 81, 5), (45, 528, 46), (44, 529, 45), (43, 531, 44), (42, 534, 43), (41, 538, 42), (40, 543, 41), (46, 528, 81), (528, 80, 81), (45, 529, 528), (529, 530, 528), (528, 530, 80), (530, 79, 80), (44, 531, 529), (531, 532, 529), (529, 532, 530), (532, 533, 530), (530, 533, 79), (533, 78, 79), (43, 534, 531), (534, 535, 531), (531, 535, 532), (535, 536, 532), (532, 536, 533), (536, 537, 533), (533, 537, 78), (537, 77, 78), (42, 538, 534), (538, 539, 534), (534, 539, 535), (539, 540, 535), (535, 540, 536), (540, 541, 536), (536, 541, 537), (541, 542, 537), (537, 542, 77), (542, 76, 77), (41, 543, 538), (543, 544, 538), (538, 544, 539), (544, 545, 539), (539, 545, 540), (545, 546, 540), (540, 546, 541), (546, 547, 541), (541, 547, 542), (547, 548, 542), (542, 548, 76), (548, 75, 76), (40, 67, 543), (67, 66, 543), (543, 66, 544), (66, 65, 544), (544, 65, 545), (65, 64, 545), (545, 64, 546), (64, 63, 546), (546, 63, 547), (63, 62, 547), (547, 62, 548), (62, 61, 548), (548, 61, 75), (61, 4, 75), (61, 74, 4), (62, 549, 61), (63, 550, 62), (64, 552, 63), (65, 555, 64), (66, 559, 65), (67, 564, 66), (61, 549, 74), (549, 73, 74), (62, 550, 549), (550, 551, 549), (549, 551, 73), (551, 72, 73), (63, 552, 550), (552, 553, 550), (550, 553, 551), (553, 554, 551), (551, 554, 72), (554, 71, 72), (64, 555, 552), (555, 556, 552), (552, 556, 553), (556, 557, 553), (553, 557, 554), (557, 558, 554), (554, 558, 71), (558, 70, 71), (65, 559, 555), (559, 560, 555), (555, 560, 556), (560, 561, 556), (556, 561, 557), (561, 562, 557), (557, 562, 558), (562, 563, 558), (558, 563, 70), (563, 69, 70), (66, 564, 559), (564, 565, 559), (559, 565, 560), (565, 566, 560), (560, 566, 561), (566, 567, 561), (561, 567, 562), (567, 568, 562), (562, 568, 563), (568, 569, 563), (563, 569, 69), (569, 68, 69), (67, 53, 564), (53, 52, 564), (564, 52, 565), (52, 51, 565), (565, 51, 566), (51, 50, 566), (566, 50, 567), (50, 49, 567), (567, 49, 568), (49, 48, 568), (568, 48, 569), (48, 47, 569), (569, 47, 68), (47, 3, 68), (47, 60, 3), (48, 570, 47), (49, 571, 48), (50, 573, 49), (51, 576, 50), (52, 580, 51), (53, 585, 52), (47, 570, 60), (570, 59, 60), (48, 571, 570), (571, 572, 570), (570, 572, 59), (572, 58, 59), (49, 573, 571), (573, 574, 571), (571, 574, 572), (574, 575, 572), (572, 575, 58), (575, 57, 58), (50, 576, 573), (576, 577, 573), (573, 577, 574), (577, 578, 574), (574, 578, 575), (578, 579, 575), (575, 579, 57), (579, 56, 57), (51, 580, 576), (580, 581, 576), (576, 581, 577), (581, 582, 577), (577, 582, 578), (582, 583, 578), (578, 583, 579), (583, 584, 579), (579, 584, 56), (584, 55, 56), (52, 585, 580), (585, 586, 580), (580, 586, 581), (586, 587, 581), (581, 587, 582), (587, 588, 582), (582, 588, 583), (588, 589, 583), (583, 589, 584), (589, 590, 584), (584, 590, 55), (590, 54, 55), (53, 18, 585), (18, 17, 585), (585, 17, 586), (17, 16, 586), (586, 16, 587), (16, 15, 587), (587, 15, 588), (15, 14, 588), (588, 14, 589), (14, 13, 589), (589, 13, 590), (13, 12, 590), (590, 12, 54), (12, 2, 54), (33, 46, 5), (34, 591, 33), (35, 592, 34), (36, 594, 35), (37, 597, 36), (38, 601, 37), (39, 606, 38), (33, 591, 46), (591, 45, 46), (34, 592, 591), (592, 593, 591), (591, 593, 45), (593, 44, 45), (35, 594, 592), (594, 595, 592), (592, 595, 593), (595, 596, 593), (593, 596, 44), (596, 43, 44), (36, 597, 594), (597, 598, 594), (594, 598, 595), (598, 599, 595), (595, 599, 596), (599, 600, 596), (596, 600, 43), (600, 42, 43), (37, 601, 597), (601, 602, 597), (597, 602, 598), (602, 603, 598), (598, 603, 599), (603, 604, 599), (599, 604, 600), (604, 605, 600), (600, 605, 42), (605, 41, 42), (38, 606, 601), (606, 607, 601), (601, 607, 602), (607, 608, 602), (602, 608, 603), (608, 609, 603), (603, 609, 604), (609, 610, 604), (604, 610, 605), (610, 611, 605), (605, 611, 41), (611, 40, 41), (39, 25, 606), (25, 24, 606), (606, 24, 607), (24, 23, 607), (607, 23, 608), (23, 22, 608), (608, 22, 609), (22, 21, 609), (609, 21, 610), (21, 20, 610), (610, 20, 611), (20, 19, 611), (611, 19, 40), (19, 0, 40), (12, 32, 2), (13, 612, 12), (14, 613, 13), (15, 615, 14), (16, 618, 15), (17, 622, 16), (18, 627, 17), (12, 612, 32), (612, 31, 32), (13, 613, 612), (613, 614, 612), (612, 614, 31), (614, 30, 31), (14, 615, 613), (615, 616, 613), (613, 616, 614), (616, 617, 614), (614, 617, 30), (617, 29, 30), (15, 618, 615), (618, 619, 615), (615, 619, 616), (619, 620, 616), (616, 620, 617), (620, 621, 617), (617, 621, 29), (621, 28, 29), (16, 622, 618), (622, 623, 618), (618, 623, 619), (623, 624, 619), (619, 624, 620), (624, 625, 620), (620, 625, 621), (625, 626, 621), (621, 626, 28), (626, 27, 28), (17, 627, 622), (627, 628, 622), (622, 628, 623), (628, 629, 623), (623, 629, 624), (629, 630, 624), (624, 630, 625), (630, 631, 625), (625, 631, 626), (631, 632, 626), (626, 632, 27), (632, 26, 27), (18, 19, 627), (19, 20, 627), (627, 20, 628), (20, 21, 628), (628, 21, 629), (21, 22, 629), (629, 22, 630), (22, 23, 630), (630, 23, 631), (23, 24, 631), (631, 24, 632), (24, 25, 632), (632, 25, 26), (25, 1, 26), (789, 784, 785, 782, 774, 634, 633), (838, 827, 828, 833, 821, 636, 635), (767, 766, 772, 786, 769, 637, 638), (671, 823, 837, 835, 670, 639, 640), (775, 779, 778, 777, 789, 633, 641), (774, 770, 771, 773, 660, 317, 634), (822, 834, 830, 829, 838, 635, 317), (821, 817, 818, 815, 816, 643, 636), (769, 768, 787, 776, 775, 641, 637), (660, 788, 780, 781, 767, 638, 317), (670, 825, 820, 819, 822, 317, 639), (816, 831, 832, 836, 671, 640, 643), (667, 662, 806, 805), (665, 645, 801, 812), (650, 321, 796, 797), (312, 666, 804, 793), (666, 667, 805, 804), (644, 664, 810, 811), (680, 674, 860, 856), (649, 675, 852, 850), (656, 315, 845, 847), (672, 677, 854, 859), (646, 673, 851, 863), (652, 648, 848, 846), (412, 728, 729, 717, 687, 694, 693), (419, 719, 731, 730, 418, 695, 696), (413, 721, 733, 732, 412, 693, 697), (687, 734, 735, 723, 698, 685, 694), (418, 725, 737, 736, 413, 697, 695), (698, 738, 739, 727, 419, 696, 685), (705, 718, 687, 717), (720, 706, 719, 419), (722, 707, 721, 413), (708, 724, 698, 723), (726, 709, 725, 418), (710, 720, 419, 727), (711, 699, 729, 728), (700, 712, 730, 731), (701, 713, 732, 733), (714, 702, 735, 734), (703, 715, 736, 737), (716, 704, 739, 738), (699, 705, 717, 729), (706, 700, 731, 719), (707, 701, 733, 721), (702, 708, 723, 735), (709, 703, 737, 725), (704, 710, 727, 739), (740, 711, 728, 412), (712, 726, 418, 730), (713, 740, 412, 732), (718, 714, 734, 687), (715, 722, 413, 736), (724, 716, 738, 698), (741, 742, 744, 758, 759, 750), (744, 742, 745, 748, 755, 754), (742, 743, 751, 761, 760, 745), (741, 762, 763, 752, 746, 742), (746, 756, 757, 749, 747, 742), (742, 747, 753, 765, 764, 743), (705, 699, 755, 748), (720, 710, 753, 747), (740, 713, 758, 744), (700, 706, 749, 757), (699, 711, 754, 755), (714, 718, 745, 760), (701, 707, 750, 759), (712, 700, 757, 756), (722, 715, 762, 741), (718, 705, 748, 745), (708, 702, 761, 751), (713, 701, 759, 758), (716, 724, 743, 764), (706, 720, 747, 749), (703, 709, 752, 763), (702, 714, 760, 761), (707, 722, 741, 750), (710, 704, 765, 753), (321, 650, 766, 767), (320, 653, 768, 769), (655, 647, 771, 770), (650, 645, 772, 766), (647, 651, 773, 771), (313, 655, 770, 774), (657, 316, 775, 776), (667, 666, 777, 778), (662, 667, 778, 779), (669, 663, 781, 780), (661, 313, 774, 782), (316, 662, 779, 775), (651, 783, 660, 773), (663, 321, 767, 781), (664, 644, 785, 784), (645, 665, 786, 772), (668, 657, 776, 787), (658, 669, 780, 788), (644, 661, 782, 785), (653, 668, 787, 768), (312, 664, 784, 789), (665, 320, 769, 786), (666, 312, 789, 777), (783, 658, 788, 660), (792, 790, 793, 804, 805, 806), (793, 790, 794, 809, 811, 810), (790, 791, 802, 800, 799, 794), (792, 803, 813, 798, 795, 790), (795, 812, 801, 797, 796, 790), (790, 796, 808, 807, 814, 791), (658, 783, 791, 814), (653, 320, 795, 798), (657, 668, 813, 803), (663, 669, 807, 808), (647, 655, 799, 800), (669, 658, 814, 807), (313, 661, 809, 794), (645, 650, 797, 801), (661, 644, 811, 809), (662, 316, 792, 806), (651, 647, 800, 802), (668, 653, 798, 813), (783, 651, 802, 791), (655, 313, 794, 799), (664, 312, 793, 810), (321, 663, 808, 796), (316, 657, 803, 792), (320, 665, 812, 795), (652, 318, 816, 815), (656, 648, 818, 817), (649, 659, 819, 820), (648, 652, 815, 818), (315, 656, 817, 821), (659, 642, 822, 819), (824, 673, 823, 671), (826, 675, 825, 670), (676, 677, 828, 827), (680, 679, 829, 830), (681, 682, 832, 831), (677, 672, 833, 828), (674, 680, 830, 834), (678, 826, 670, 835), (672, 315, 821, 833), (642, 674, 834, 822), (654, 824, 671, 836), (646, 678, 835, 837), (673, 646, 837, 823), (675, 649, 820, 825), (682, 654, 836, 832), (314, 676, 827, 838), (679, 314, 838, 829), (318, 681, 831, 816), (842, 839, 844, 855, 856, 860), (844, 839, 845, 859, 854, 853), (839, 843, 846, 848, 847, 845), (842, 849, 850, 852, 840, 839), (840, 861, 863, 851, 841, 839), (839, 841, 862, 858, 857, 843), (642, 659, 849, 842), (654, 682, 858, 862), (826, 678, 861, 840), (673, 824, 841, 851), (676, 314, 844, 853), (315, 672, 859, 845), (675, 826, 840, 852), (314, 679, 855, 844), (318, 652, 846, 843), (674, 642, 842, 860), (677, 676, 853, 854), (681, 318, 843, 857), (648, 656, 847, 848), (824, 654, 862, 841), (679, 680, 856, 855), (659, 649, 850, 849), (678, 646, 863, 861), (682, 681, 857, 858), (683, 411, 690, 692, 684), (688, 684, 692, 690, 691), (686, 688, 691, 690, 415), (686, 415, 690, 414, 685), (685, 414, 690, 689, 694), (683, 694, 689, 690, 411)])
me_icosphere_001.polygons.foreach_set('use_smooth', [True] * 1442)
me_icosphere_001.materials.append(mat_ball)
me_icosphere_001.use_remesh_preserve_volume = False
me_icosphere_001.use_remesh_preserve_attributes = False
me_icosphere_001.use_mirror_vertex_groups = False
me_icosphere_001.update()

# ---- objects
ob_icosphere = bpy.data.objects.new('Icosphere', me_icosphere_001)
ob_lamp = bpy.data.objects.new('Lamp', light_lamp)
ob_camera = bpy.data.objects.new('Camera', cam_camera)

# ---- transforms, parenting, visibility, modifiers, constraints
ob_icosphere.location = (0.0, 0.0, 0.0)
ob_icosphere.lineart.crease_threshold = 0.0
ob_lamp.location = (4.076, 1.005, 5.904)
ob_lamp.rotation_euler = (0.6503, 0.05522, 1.866)
ob_lamp.lock_rotations_4d = False
ob_lamp.empty_display_type = 'ARROWS'
ob_lamp.color = (0.0, 0.0, 0.0, 0.0)
ob_lamp.lineart.crease_threshold = 0.0
ob_camera.location = (7.481, -6.508, 5.344)
ob_camera.rotation_euler = (1.109, 0.0, 0.8149)
ob_camera.lock_rotations_4d = False
ob_camera.empty_display_type = 'ARROWS'
ob_camera.color = (0.0, 0.0, 0.0, 0.0)
ob_camera.display_type = 'WIRE'
ob_camera.lineart.crease_threshold = 0.0

# ---- collection membership
col_collection_1.objects.link(ob_icosphere)
col_collection_1.objects.link(ob_lamp)
col_collection_1.objects.link(ob_camera)

# ---- scene / render settings (as saved in the file)
scene.camera = ob_camera
scene.frame_start = 1; scene.frame_end = 250; scene.frame_set(1)
scene.render.engine = 'BLENDER_EEVEE_NEXT'
scene.render.resolution_percentage = 50
scene.render.dither_intensity = 0.0
scene.cycles.use_denoising = False
scene.cycles.samples = 128
scene.cycles.sampling_pattern = 'TABULATED_SOBOL'
scene.cycles.light_sampling_threshold = 0.0
scene.cycles.use_adaptive_sampling = False
scene.cycles.use_light_tree = False
scene.cycles.blur_glossy = 0.0
scene.cycles.sample_clamp_indirect = 0.0
scene.view_settings.view_transform = 'Standard'
bpy.context.view_layer.update()
